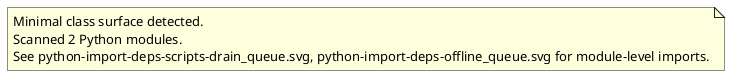

The diagram above was rendered by PlantUML. Its source (embedded in the PNG):
@startuml classes_shock-relay
set namespaceSeparator none
note as archilityPythonSurfaceNote
Minimal class surface detected.
Scanned 2 Python modules.
See python-import-deps-scripts-drain_queue.svg, python-import-deps-offline_queue.svg for module-level imports.
end note
@enduml